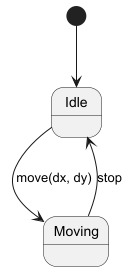

The diagram above was rendered by PlantUML. Its source (embedded in the PNG):
@startuml
[*] --> Idle
Idle --> Moving : move(dx, dy)
Moving --> Idle : stop
@enduml